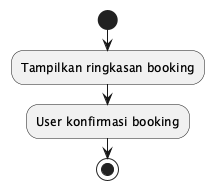

The diagram above was rendered by PlantUML. Its source (embedded in the PNG):
@startuml
start
:Tampilkan ringkasan booking;
:User konfirmasi booking;
stop
@enduml